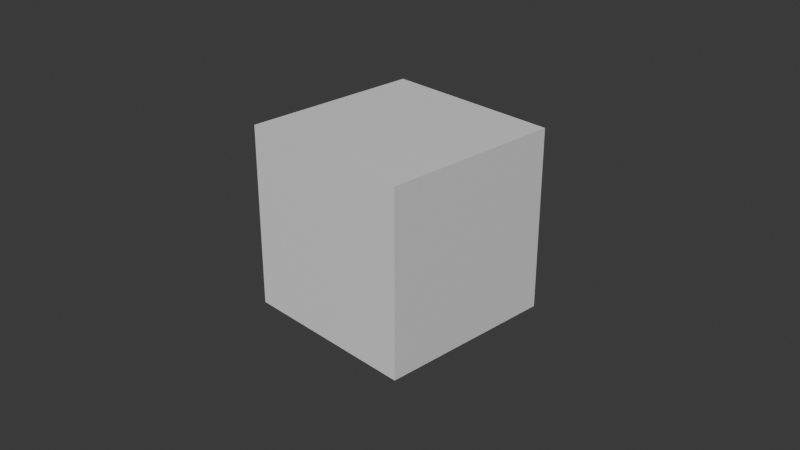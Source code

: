 # Source: startup.blend  (saved by Blender 5.0.119; exported with 4.5.12 LTS)
import bpy
from mathutils import Matrix  # noqa: F401  (used for matrix-valued properties, if any)

bpy.ops.wm.read_factory_settings(use_empty=True)
scene = bpy.context.scene
scene.name = 'Scene'

# ---- collections
col_collection = bpy.data.collections.new('Collection'); scene.collection.children.link(col_collection)

# ---- materials (node trees are filled in below, after node groups)
mat_material = bpy.data.materials.new('Material')
mat_material.alpha_threshold = 0.0
mat_material.use_backface_culling_lightprobe_volume = False
mat_material.roughness = 0.5
mat_material.line_color = (0.0, 0.0, 0.0, 1.0)

# ---- material node trees
mat_material.use_nodes = True; mat_material.node_tree.nodes.clear()
_N = mat_material.node_tree.nodes; _L = mat_material.node_tree.links
n0 = _N.new('ShaderNodeOutputMaterial'); n0.name = 'Material Output'; n0.location = (200, 100)
n1 = _N.new('ShaderNodeBsdfPrincipled'); n1.name = 'Principled BSDF'; n1.location = (-200, 100)
_L.new(n1.outputs[0], n0.inputs[0])
n0.is_active_output = True

# ---- world
world_world = bpy.data.worlds.new('World'); scene.world = world_world
world_world.use_nodes = True; world_world.node_tree.nodes.clear()
_N = world_world.node_tree.nodes; _L = world_world.node_tree.links
n0 = _N.new('ShaderNodeOutputWorld'); n0.name = 'World Output'; n0.location = (200, 100)
n1 = _N.new('ShaderNodeBackground'); n1.name = 'Background'; n1.location = (-200, 100)
n1.inputs[0].default_value = (0.05088, 0.05088, 0.05088, 1.0)
_L.new(n1.outputs[0], n0.inputs[0])
n0.is_active_output = True
world_world.color = (0.05088, 0.05088, 0.05088)
world_world.sun_shadow_jitter_overblur = 0.0

# ---- cameras
cam_camera = bpy.data.cameras.new('Camera')
cam_camera.clip_end = 100.0
cam_camera.ortho_scale = 7.314

# ---- meshes
me_cube = bpy.data.meshes.new('Cube')
me_cube.from_pydata([(1.0, 1.0, 1.0), (1.0, 1.0, -1.0), (1.0, -1.0, 1.0), (1.0, -1.0, -1.0), (-1.0, 1.0, 1.0), (-1.0, 1.0, -1.0), (-1.0, -1.0, 1.0), (-1.0, -1.0, -1.0)], [], [(0, 4, 6, 2), (3, 2, 6, 7), (7, 6, 4, 5), (5, 1, 3, 7), (1, 0, 2, 3), (5, 4, 0, 1)])
_uv = me_cube.uv_layers.new(name='UVMap')
_uv.uv.foreach_set('vector', [0.625, 0.5, 0.875, 0.5, 0.875, 0.75, 0.625, 0.75, 0.375, 0.75, 0.625, 0.75, 0.625, 1.0, 0.375, 1.0, 0.375, 0.0, 0.625, 0.0, 0.625, 0.25, 0.375, 0.25, 0.125, 0.5, 0.375, 0.5, 0.375, 0.75, 0.125, 0.75, 0.375, 0.5, 0.625, 0.5, 0.625, 0.75, 0.375, 0.75, 0.375, 0.25, 0.625, 0.25, 0.625, 0.5, 0.375, 0.5])
me_cube.materials.append(mat_material)
me_cube.use_mirror_vertex_groups = False
me_cube.update()

# ---- objects
ob_cube = bpy.data.objects.new('Cube', me_cube)
ob_camera = bpy.data.objects.new('Camera', cam_camera)

# ---- transforms, parenting, visibility, modifiers, constraints
ob_cube.location = (0.0, 0.0, 0.0)
ob_cube.lock_rotations_4d = False
ob_cube.empty_display_type = 'ARROWS'
ob_cube.lineart.crease_threshold = 0.0
ob_camera.location = (7.359, -6.926, 4.958)
ob_camera.rotation_euler = (1.109, 0.0, 0.8149)
ob_camera.lock_rotations_4d = False
ob_camera.empty_display_type = 'ARROWS'
ob_camera.color = (0.0, 0.0, 0.0, 0.0)
ob_camera.display_type = 'WIRE'
ob_camera.lineart.crease_threshold = 0.0

# ---- collection membership
col_collection.objects.link(ob_cube)
col_collection.objects.link(ob_camera)

# ---- scene / render settings (as saved in the file)
scene.camera = ob_camera
scene.frame_start = 1; scene.frame_end = 250; scene.frame_set(1)
scene.render.engine = 'CYCLES'
scene.render.bake_bias = 0.0
scene.render.bake_samples = 0
scene.cycles.samples = 256
scene.cycles.sampling_pattern = 'TABULATED_SOBOL'
scene.eevee.use_volume_custom_range = False
bpy.context.view_layer.update()

# ---- added for rendering (the .blend has no usable light): sun
light_auto_sun = bpy.data.lights.new('AutoSun', 'SUN')
light_auto_sun.energy = 3.0
light_auto_sun.angle = 0.0523599
ob_auto_sun = bpy.data.objects.new('AutoSun', light_auto_sun)
scene.collection.objects.link(ob_auto_sun)
ob_auto_sun.rotation_euler = (0.872665, 0.174533, 0.523599)
bpy.context.view_layer.update()
